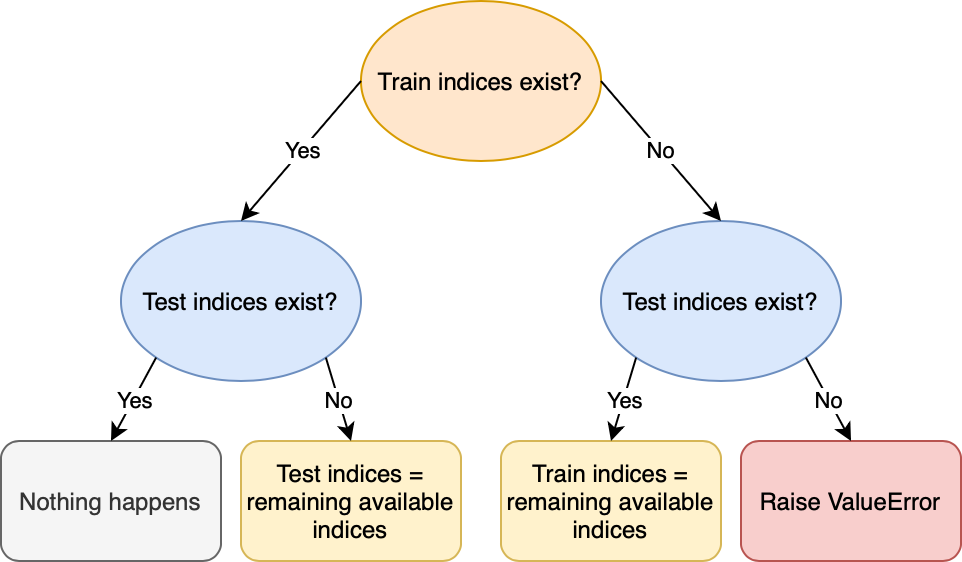

The diagram above was exported from draw.io. Its source (the exported page's mxGraphModel, read from the mxfile embedded in the PNG):
<mxGraphModel dx="946" dy="645" grid="1" gridSize="10" guides="1" tooltips="1" connect="1" arrows="1" fold="1" page="1" pageScale="1" pageWidth="827" pageHeight="1169" background="#ffffff" math="0" shadow="0">
  <root>
    <mxCell id="0" />
    <mxCell id="1" parent="0" />
    <mxCell id="DJvr9NEn6cRRk2pGnozv-1" value="Train indices exist?" style="ellipse;whiteSpace=wrap;html=1;fillColor=#ffe6cc;strokeColor=#d79b00;" vertex="1" parent="1">
      <mxGeometry x="320" y="40" width="120" height="80" as="geometry" />
    </mxCell>
    <mxCell id="DJvr9NEn6cRRk2pGnozv-2" value="Test indices exist?" style="ellipse;whiteSpace=wrap;html=1;fillColor=#dae8fc;strokeColor=#6c8ebf;" vertex="1" parent="1">
      <mxGeometry x="200" y="150" width="120" height="80" as="geometry" />
    </mxCell>
    <mxCell id="DJvr9NEn6cRRk2pGnozv-3" value="Test indices exist?" style="ellipse;whiteSpace=wrap;html=1;fillColor=#dae8fc;strokeColor=#6c8ebf;" vertex="1" parent="1">
      <mxGeometry x="440" y="150" width="120" height="80" as="geometry" />
    </mxCell>
    <mxCell id="DJvr9NEn6cRRk2pGnozv-4" value="Nothing happens" style="rounded=1;whiteSpace=wrap;html=1;fillColor=#f5f5f5;fontColor=#333333;strokeColor=#666666;" vertex="1" parent="1">
      <mxGeometry x="140" y="260" width="110" height="60" as="geometry" />
    </mxCell>
    <mxCell id="DJvr9NEn6cRRk2pGnozv-5" value="Test indices = remaining available indices" style="rounded=1;whiteSpace=wrap;html=1;fillColor=#fff2cc;strokeColor=#d6b656;" vertex="1" parent="1">
      <mxGeometry x="260" y="260" width="110" height="60" as="geometry" />
    </mxCell>
    <mxCell id="DJvr9NEn6cRRk2pGnozv-7" value="Train indices = remaining available indices" style="rounded=1;whiteSpace=wrap;html=1;fillColor=#fff2cc;strokeColor=#d6b656;" vertex="1" parent="1">
      <mxGeometry x="390" y="260" width="110" height="60" as="geometry" />
    </mxCell>
    <mxCell id="DJvr9NEn6cRRk2pGnozv-8" value="Raise ValueError" style="rounded=1;whiteSpace=wrap;html=1;fillColor=#f8cecc;strokeColor=#b85450;" vertex="1" parent="1">
      <mxGeometry x="510" y="260" width="110" height="60" as="geometry" />
    </mxCell>
    <mxCell id="DJvr9NEn6cRRk2pGnozv-9" value="" style="endArrow=classic;html=1;rounded=0;exitX=0;exitY=0.5;exitDx=0;exitDy=0;entryX=0.5;entryY=0;entryDx=0;entryDy=0;" edge="1" parent="1" source="DJvr9NEn6cRRk2pGnozv-1" target="DJvr9NEn6cRRk2pGnozv-2">
      <mxGeometry relative="1" as="geometry">
        <mxPoint x="360" y="330" as="sourcePoint" />
        <mxPoint x="460" y="330" as="targetPoint" />
        <Array as="points" />
      </mxGeometry>
    </mxCell>
    <mxCell id="DJvr9NEn6cRRk2pGnozv-10" value="Yes" style="edgeLabel;resizable=0;html=1;align=center;verticalAlign=middle;" connectable="0" vertex="1" parent="DJvr9NEn6cRRk2pGnozv-9">
      <mxGeometry relative="1" as="geometry" />
    </mxCell>
    <mxCell id="DJvr9NEn6cRRk2pGnozv-20" value="N" style="endArrow=classic;html=1;rounded=0;exitX=1;exitY=0.5;exitDx=0;exitDy=0;entryX=0.5;entryY=0;entryDx=0;entryDy=0;" edge="1" parent="1" source="DJvr9NEn6cRRk2pGnozv-1" target="DJvr9NEn6cRRk2pGnozv-3">
      <mxGeometry relative="1" as="geometry">
        <mxPoint x="360" y="330" as="sourcePoint" />
        <mxPoint x="460" y="330" as="targetPoint" />
      </mxGeometry>
    </mxCell>
    <mxCell id="DJvr9NEn6cRRk2pGnozv-21" value="No" style="edgeLabel;resizable=0;html=1;align=center;verticalAlign=middle;" connectable="0" vertex="1" parent="DJvr9NEn6cRRk2pGnozv-20">
      <mxGeometry relative="1" as="geometry" />
    </mxCell>
    <mxCell id="DJvr9NEn6cRRk2pGnozv-22" value="" style="endArrow=classic;html=1;rounded=0;exitX=0;exitY=1;exitDx=0;exitDy=0;entryX=0.5;entryY=0;entryDx=0;entryDy=0;" edge="1" parent="1" source="DJvr9NEn6cRRk2pGnozv-2" target="DJvr9NEn6cRRk2pGnozv-4">
      <mxGeometry relative="1" as="geometry">
        <mxPoint x="320" y="350" as="sourcePoint" />
        <mxPoint x="420" y="350" as="targetPoint" />
      </mxGeometry>
    </mxCell>
    <mxCell id="DJvr9NEn6cRRk2pGnozv-23" value="Yes" style="edgeLabel;resizable=0;html=1;align=center;verticalAlign=middle;" connectable="0" vertex="1" parent="DJvr9NEn6cRRk2pGnozv-22">
      <mxGeometry relative="1" as="geometry" />
    </mxCell>
    <mxCell id="DJvr9NEn6cRRk2pGnozv-24" value="" style="endArrow=classic;html=1;rounded=0;exitX=1;exitY=1;exitDx=0;exitDy=0;entryX=0.5;entryY=0;entryDx=0;entryDy=0;" edge="1" parent="1" source="DJvr9NEn6cRRk2pGnozv-2" target="DJvr9NEn6cRRk2pGnozv-5">
      <mxGeometry relative="1" as="geometry">
        <mxPoint x="320" y="350" as="sourcePoint" />
        <mxPoint x="420" y="350" as="targetPoint" />
      </mxGeometry>
    </mxCell>
    <mxCell id="DJvr9NEn6cRRk2pGnozv-25" value="No" style="edgeLabel;resizable=0;html=1;align=center;verticalAlign=middle;" connectable="0" vertex="1" parent="DJvr9NEn6cRRk2pGnozv-24">
      <mxGeometry relative="1" as="geometry" />
    </mxCell>
    <mxCell id="DJvr9NEn6cRRk2pGnozv-26" value="" style="endArrow=classic;html=1;rounded=0;exitX=0;exitY=1;exitDx=0;exitDy=0;entryX=0.5;entryY=0;entryDx=0;entryDy=0;" edge="1" parent="1" source="DJvr9NEn6cRRk2pGnozv-3" target="DJvr9NEn6cRRk2pGnozv-7">
      <mxGeometry relative="1" as="geometry">
        <mxPoint x="320" y="350" as="sourcePoint" />
        <mxPoint x="420" y="350" as="targetPoint" />
      </mxGeometry>
    </mxCell>
    <mxCell id="DJvr9NEn6cRRk2pGnozv-27" value="Yes" style="edgeLabel;resizable=0;html=1;align=center;verticalAlign=middle;" connectable="0" vertex="1" parent="DJvr9NEn6cRRk2pGnozv-26">
      <mxGeometry relative="1" as="geometry" />
    </mxCell>
    <mxCell id="DJvr9NEn6cRRk2pGnozv-28" value="" style="endArrow=classic;html=1;rounded=0;exitX=1;exitY=1;exitDx=0;exitDy=0;entryX=0.5;entryY=0;entryDx=0;entryDy=0;" edge="1" parent="1" source="DJvr9NEn6cRRk2pGnozv-3" target="DJvr9NEn6cRRk2pGnozv-8">
      <mxGeometry relative="1" as="geometry">
        <mxPoint x="320" y="350" as="sourcePoint" />
        <mxPoint x="420" y="350" as="targetPoint" />
      </mxGeometry>
    </mxCell>
    <mxCell id="DJvr9NEn6cRRk2pGnozv-29" value="No" style="edgeLabel;resizable=0;html=1;align=center;verticalAlign=middle;" connectable="0" vertex="1" parent="DJvr9NEn6cRRk2pGnozv-28">
      <mxGeometry relative="1" as="geometry" />
    </mxCell>
  </root>
</mxGraphModel>